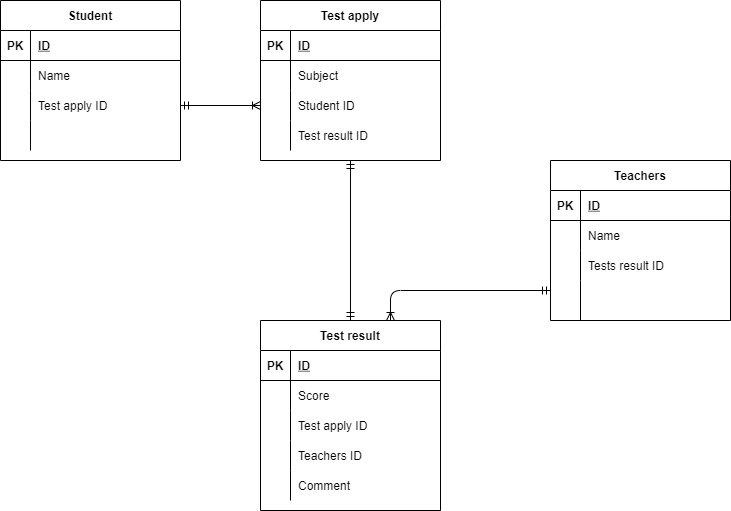

The diagram above was exported from draw.io. Its source (the exported page's mxGraphModel, read from the mxfile embedded in the PNG):
<mxGraphModel dx="734" dy="437" grid="1" gridSize="10" guides="1" tooltips="1" connect="1" arrows="1" fold="1" page="1" pageScale="1" pageWidth="827" pageHeight="1169" math="0" shadow="0">
  <root>
    <mxCell id="0" />
    <mxCell id="1" parent="0" />
    <mxCell id="29" value="Student" style="shape=table;startSize=30;container=1;collapsible=1;childLayout=tableLayout;fixedRows=1;rowLines=0;fontStyle=1;align=center;resizeLast=1;" parent="1" vertex="1">
      <mxGeometry x="10" y="80" width="180" height="160" as="geometry" />
    </mxCell>
    <mxCell id="30" value="" style="shape=partialRectangle;collapsible=0;dropTarget=0;pointerEvents=0;fillColor=none;top=0;left=0;bottom=1;right=0;points=[[0,0.5],[1,0.5]];portConstraint=eastwest;" parent="29" vertex="1">
      <mxGeometry y="30" width="180" height="30" as="geometry" />
    </mxCell>
    <mxCell id="31" value="PK" style="shape=partialRectangle;connectable=0;fillColor=none;top=0;left=0;bottom=0;right=0;fontStyle=1;overflow=hidden;" parent="30" vertex="1">
      <mxGeometry width="30" height="30" as="geometry">
        <mxRectangle width="30" height="30" as="alternateBounds" />
      </mxGeometry>
    </mxCell>
    <mxCell id="32" value="ID" style="shape=partialRectangle;connectable=0;fillColor=none;top=0;left=0;bottom=0;right=0;align=left;spacingLeft=6;fontStyle=5;overflow=hidden;" parent="30" vertex="1">
      <mxGeometry x="30" width="150" height="30" as="geometry">
        <mxRectangle width="150" height="30" as="alternateBounds" />
      </mxGeometry>
    </mxCell>
    <mxCell id="33" value="" style="shape=partialRectangle;collapsible=0;dropTarget=0;pointerEvents=0;fillColor=none;top=0;left=0;bottom=0;right=0;points=[[0,0.5],[1,0.5]];portConstraint=eastwest;" parent="29" vertex="1">
      <mxGeometry y="60" width="180" height="30" as="geometry" />
    </mxCell>
    <mxCell id="34" value="" style="shape=partialRectangle;connectable=0;fillColor=none;top=0;left=0;bottom=0;right=0;editable=1;overflow=hidden;" parent="33" vertex="1">
      <mxGeometry width="30" height="30" as="geometry">
        <mxRectangle width="30" height="30" as="alternateBounds" />
      </mxGeometry>
    </mxCell>
    <mxCell id="35" value="Name" style="shape=partialRectangle;connectable=0;fillColor=none;top=0;left=0;bottom=0;right=0;align=left;spacingLeft=6;overflow=hidden;" parent="33" vertex="1">
      <mxGeometry x="30" width="150" height="30" as="geometry">
        <mxRectangle width="150" height="30" as="alternateBounds" />
      </mxGeometry>
    </mxCell>
    <mxCell id="36" value="" style="shape=partialRectangle;collapsible=0;dropTarget=0;pointerEvents=0;fillColor=none;top=0;left=0;bottom=0;right=0;points=[[0,0.5],[1,0.5]];portConstraint=eastwest;" parent="29" vertex="1">
      <mxGeometry y="90" width="180" height="30" as="geometry" />
    </mxCell>
    <mxCell id="37" value="" style="shape=partialRectangle;connectable=0;fillColor=none;top=0;left=0;bottom=0;right=0;editable=1;overflow=hidden;" parent="36" vertex="1">
      <mxGeometry width="30" height="30" as="geometry">
        <mxRectangle width="30" height="30" as="alternateBounds" />
      </mxGeometry>
    </mxCell>
    <mxCell id="38" value="Test apply ID" style="shape=partialRectangle;connectable=0;fillColor=none;top=0;left=0;bottom=0;right=0;align=left;spacingLeft=6;overflow=hidden;" parent="36" vertex="1">
      <mxGeometry x="30" width="150" height="30" as="geometry">
        <mxRectangle width="150" height="30" as="alternateBounds" />
      </mxGeometry>
    </mxCell>
    <mxCell id="90" style="shape=partialRectangle;collapsible=0;dropTarget=0;pointerEvents=0;fillColor=none;top=0;left=0;bottom=0;right=0;points=[[0,0.5],[1,0.5]];portConstraint=eastwest;" parent="29" vertex="1">
      <mxGeometry y="120" width="180" height="30" as="geometry" />
    </mxCell>
    <mxCell id="91" style="shape=partialRectangle;connectable=0;fillColor=none;top=0;left=0;bottom=0;right=0;editable=1;overflow=hidden;" parent="90" vertex="1">
      <mxGeometry width="30" height="30" as="geometry">
        <mxRectangle width="30" height="30" as="alternateBounds" />
      </mxGeometry>
    </mxCell>
    <mxCell id="92" value="" style="shape=partialRectangle;connectable=0;fillColor=none;top=0;left=0;bottom=0;right=0;align=left;spacingLeft=6;overflow=hidden;" parent="90" vertex="1">
      <mxGeometry x="30" width="150" height="30" as="geometry">
        <mxRectangle width="150" height="30" as="alternateBounds" />
      </mxGeometry>
    </mxCell>
    <mxCell id="42" value="Test result" style="shape=table;startSize=30;container=1;collapsible=1;childLayout=tableLayout;fixedRows=1;rowLines=0;fontStyle=1;align=center;resizeLast=1;" parent="1" vertex="1">
      <mxGeometry x="270" y="400" width="180" height="190" as="geometry" />
    </mxCell>
    <mxCell id="43" value="" style="shape=partialRectangle;collapsible=0;dropTarget=0;pointerEvents=0;fillColor=none;top=0;left=0;bottom=1;right=0;points=[[0,0.5],[1,0.5]];portConstraint=eastwest;" parent="42" vertex="1">
      <mxGeometry y="30" width="180" height="30" as="geometry" />
    </mxCell>
    <mxCell id="44" value="PK" style="shape=partialRectangle;connectable=0;fillColor=none;top=0;left=0;bottom=0;right=0;fontStyle=1;overflow=hidden;" parent="43" vertex="1">
      <mxGeometry width="30" height="30" as="geometry">
        <mxRectangle width="30" height="30" as="alternateBounds" />
      </mxGeometry>
    </mxCell>
    <mxCell id="45" value="ID" style="shape=partialRectangle;connectable=0;fillColor=none;top=0;left=0;bottom=0;right=0;align=left;spacingLeft=6;fontStyle=5;overflow=hidden;" parent="43" vertex="1">
      <mxGeometry x="30" width="150" height="30" as="geometry">
        <mxRectangle width="150" height="30" as="alternateBounds" />
      </mxGeometry>
    </mxCell>
    <mxCell id="46" value="" style="shape=partialRectangle;collapsible=0;dropTarget=0;pointerEvents=0;fillColor=none;top=0;left=0;bottom=0;right=0;points=[[0,0.5],[1,0.5]];portConstraint=eastwest;" parent="42" vertex="1">
      <mxGeometry y="60" width="180" height="30" as="geometry" />
    </mxCell>
    <mxCell id="47" value="" style="shape=partialRectangle;connectable=0;fillColor=none;top=0;left=0;bottom=0;right=0;editable=1;overflow=hidden;" parent="46" vertex="1">
      <mxGeometry width="30" height="30" as="geometry">
        <mxRectangle width="30" height="30" as="alternateBounds" />
      </mxGeometry>
    </mxCell>
    <mxCell id="48" value="Score" style="shape=partialRectangle;connectable=0;fillColor=none;top=0;left=0;bottom=0;right=0;align=left;spacingLeft=6;overflow=hidden;" parent="46" vertex="1">
      <mxGeometry x="30" width="150" height="30" as="geometry">
        <mxRectangle width="150" height="30" as="alternateBounds" />
      </mxGeometry>
    </mxCell>
    <mxCell id="aazQvA-Ar5x_fo-oVKvC-81" style="shape=partialRectangle;collapsible=0;dropTarget=0;pointerEvents=0;fillColor=none;top=0;left=0;bottom=0;right=0;points=[[0,0.5],[1,0.5]];portConstraint=eastwest;" parent="42" vertex="1">
      <mxGeometry y="90" width="180" height="30" as="geometry" />
    </mxCell>
    <mxCell id="aazQvA-Ar5x_fo-oVKvC-82" style="shape=partialRectangle;connectable=0;fillColor=none;top=0;left=0;bottom=0;right=0;editable=1;overflow=hidden;" parent="aazQvA-Ar5x_fo-oVKvC-81" vertex="1">
      <mxGeometry width="30" height="30" as="geometry">
        <mxRectangle width="30" height="30" as="alternateBounds" />
      </mxGeometry>
    </mxCell>
    <mxCell id="aazQvA-Ar5x_fo-oVKvC-83" value="Test apply ID" style="shape=partialRectangle;connectable=0;fillColor=none;top=0;left=0;bottom=0;right=0;align=left;spacingLeft=6;overflow=hidden;" parent="aazQvA-Ar5x_fo-oVKvC-81" vertex="1">
      <mxGeometry x="30" width="150" height="30" as="geometry">
        <mxRectangle width="150" height="30" as="alternateBounds" />
      </mxGeometry>
    </mxCell>
    <mxCell id="52" value="" style="shape=partialRectangle;collapsible=0;dropTarget=0;pointerEvents=0;fillColor=none;top=0;left=0;bottom=0;right=0;points=[[0,0.5],[1,0.5]];portConstraint=eastwest;" parent="42" vertex="1">
      <mxGeometry y="120" width="180" height="30" as="geometry" />
    </mxCell>
    <mxCell id="53" value="" style="shape=partialRectangle;connectable=0;fillColor=none;top=0;left=0;bottom=0;right=0;editable=1;overflow=hidden;" parent="52" vertex="1">
      <mxGeometry width="30" height="30" as="geometry">
        <mxRectangle width="30" height="30" as="alternateBounds" />
      </mxGeometry>
    </mxCell>
    <mxCell id="54" value="Teachers ID" style="shape=partialRectangle;connectable=0;fillColor=none;top=0;left=0;bottom=0;right=0;align=left;spacingLeft=6;overflow=hidden;" parent="52" vertex="1">
      <mxGeometry x="30" width="150" height="30" as="geometry">
        <mxRectangle width="150" height="30" as="alternateBounds" />
      </mxGeometry>
    </mxCell>
    <mxCell id="49" value="" style="shape=partialRectangle;collapsible=0;dropTarget=0;pointerEvents=0;fillColor=none;top=0;left=0;bottom=0;right=0;points=[[0,0.5],[1,0.5]];portConstraint=eastwest;" parent="42" vertex="1">
      <mxGeometry y="150" width="180" height="30" as="geometry" />
    </mxCell>
    <mxCell id="50" value="" style="shape=partialRectangle;connectable=0;fillColor=none;top=0;left=0;bottom=0;right=0;editable=1;overflow=hidden;" parent="49" vertex="1">
      <mxGeometry width="30" height="30" as="geometry">
        <mxRectangle width="30" height="30" as="alternateBounds" />
      </mxGeometry>
    </mxCell>
    <mxCell id="51" value="Comment" style="shape=partialRectangle;connectable=0;fillColor=none;top=0;left=0;bottom=0;right=0;align=left;spacingLeft=6;overflow=hidden;" parent="49" vertex="1">
      <mxGeometry x="30" width="150" height="30" as="geometry">
        <mxRectangle width="150" height="30" as="alternateBounds" />
      </mxGeometry>
    </mxCell>
    <mxCell id="60" value="Teachers" style="shape=table;startSize=30;container=1;collapsible=1;childLayout=tableLayout;fixedRows=1;rowLines=0;fontStyle=1;align=center;resizeLast=1;" parent="1" vertex="1">
      <mxGeometry x="560" y="240" width="180" height="160" as="geometry" />
    </mxCell>
    <mxCell id="61" value="" style="shape=partialRectangle;collapsible=0;dropTarget=0;pointerEvents=0;fillColor=none;top=0;left=0;bottom=1;right=0;points=[[0,0.5],[1,0.5]];portConstraint=eastwest;" parent="60" vertex="1">
      <mxGeometry y="30" width="180" height="30" as="geometry" />
    </mxCell>
    <mxCell id="62" value="PK" style="shape=partialRectangle;connectable=0;fillColor=none;top=0;left=0;bottom=0;right=0;fontStyle=1;overflow=hidden;" parent="61" vertex="1">
      <mxGeometry width="30" height="30" as="geometry">
        <mxRectangle width="30" height="30" as="alternateBounds" />
      </mxGeometry>
    </mxCell>
    <mxCell id="63" value="ID" style="shape=partialRectangle;connectable=0;fillColor=none;top=0;left=0;bottom=0;right=0;align=left;spacingLeft=6;fontStyle=5;overflow=hidden;" parent="61" vertex="1">
      <mxGeometry x="30" width="150" height="30" as="geometry">
        <mxRectangle width="150" height="30" as="alternateBounds" />
      </mxGeometry>
    </mxCell>
    <mxCell id="64" value="" style="shape=partialRectangle;collapsible=0;dropTarget=0;pointerEvents=0;fillColor=none;top=0;left=0;bottom=0;right=0;points=[[0,0.5],[1,0.5]];portConstraint=eastwest;" parent="60" vertex="1">
      <mxGeometry y="60" width="180" height="30" as="geometry" />
    </mxCell>
    <mxCell id="65" value="" style="shape=partialRectangle;connectable=0;fillColor=none;top=0;left=0;bottom=0;right=0;editable=1;overflow=hidden;" parent="64" vertex="1">
      <mxGeometry width="30" height="30" as="geometry">
        <mxRectangle width="30" height="30" as="alternateBounds" />
      </mxGeometry>
    </mxCell>
    <mxCell id="66" value="Name" style="shape=partialRectangle;connectable=0;fillColor=none;top=0;left=0;bottom=0;right=0;align=left;spacingLeft=6;overflow=hidden;" parent="64" vertex="1">
      <mxGeometry x="30" width="150" height="30" as="geometry">
        <mxRectangle width="150" height="30" as="alternateBounds" />
      </mxGeometry>
    </mxCell>
    <mxCell id="67" value="" style="shape=partialRectangle;collapsible=0;dropTarget=0;pointerEvents=0;fillColor=none;top=0;left=0;bottom=0;right=0;points=[[0,0.5],[1,0.5]];portConstraint=eastwest;" parent="60" vertex="1">
      <mxGeometry y="90" width="180" height="30" as="geometry" />
    </mxCell>
    <mxCell id="68" value="" style="shape=partialRectangle;connectable=0;fillColor=none;top=0;left=0;bottom=0;right=0;editable=1;overflow=hidden;" parent="67" vertex="1">
      <mxGeometry width="30" height="30" as="geometry">
        <mxRectangle width="30" height="30" as="alternateBounds" />
      </mxGeometry>
    </mxCell>
    <mxCell id="69" value="Tests result ID" style="shape=partialRectangle;connectable=0;fillColor=none;top=0;left=0;bottom=0;right=0;align=left;spacingLeft=6;overflow=hidden;" parent="67" vertex="1">
      <mxGeometry x="30" width="150" height="30" as="geometry">
        <mxRectangle width="150" height="30" as="alternateBounds" />
      </mxGeometry>
    </mxCell>
    <mxCell id="70" value="" style="shape=partialRectangle;collapsible=0;dropTarget=0;pointerEvents=0;fillColor=none;top=0;left=0;bottom=0;right=0;points=[[0,0.5],[1,0.5]];portConstraint=eastwest;" parent="60" vertex="1">
      <mxGeometry y="120" width="180" height="40" as="geometry" />
    </mxCell>
    <mxCell id="71" value="" style="shape=partialRectangle;connectable=0;fillColor=none;top=0;left=0;bottom=0;right=0;editable=1;overflow=hidden;" parent="70" vertex="1">
      <mxGeometry width="30" height="40" as="geometry">
        <mxRectangle width="30" height="40" as="alternateBounds" />
      </mxGeometry>
    </mxCell>
    <mxCell id="72" value="" style="shape=partialRectangle;connectable=0;fillColor=none;top=0;left=0;bottom=0;right=0;align=left;spacingLeft=6;overflow=hidden;" parent="70" vertex="1">
      <mxGeometry x="30" width="150" height="40" as="geometry">
        <mxRectangle width="150" height="40" as="alternateBounds" />
      </mxGeometry>
    </mxCell>
    <mxCell id="aazQvA-Ar5x_fo-oVKvC-102" style="edgeStyle=none;html=1;entryX=0;entryY=0.25;entryDx=0;entryDy=0;startArrow=ERoneToMany;startFill=0;endArrow=ERmandOne;endFill=0;entryPerimeter=0;" parent="1" target="70" edge="1">
      <mxGeometry relative="1" as="geometry">
        <mxPoint x="400" y="400" as="sourcePoint" />
        <Array as="points">
          <mxPoint x="400" y="370" />
        </Array>
      </mxGeometry>
    </mxCell>
    <mxCell id="95" style="edgeStyle=none;html=1;exitX=0.5;exitY=1;exitDx=0;exitDy=0;entryX=0.5;entryY=0;entryDx=0;entryDy=0;startArrow=ERmandOne;startFill=0;endArrow=ERmandOne;endFill=0;" parent="1" source="76" target="42" edge="1">
      <mxGeometry relative="1" as="geometry" />
    </mxCell>
    <mxCell id="76" value="Test apply" style="shape=table;startSize=30;container=1;collapsible=1;childLayout=tableLayout;fixedRows=1;rowLines=0;fontStyle=1;align=center;resizeLast=1;" parent="1" vertex="1">
      <mxGeometry x="270" y="80" width="180" height="160" as="geometry" />
    </mxCell>
    <mxCell id="77" value="" style="shape=partialRectangle;collapsible=0;dropTarget=0;pointerEvents=0;fillColor=none;top=0;left=0;bottom=1;right=0;points=[[0,0.5],[1,0.5]];portConstraint=eastwest;" parent="76" vertex="1">
      <mxGeometry y="30" width="180" height="30" as="geometry" />
    </mxCell>
    <mxCell id="78" value="PK" style="shape=partialRectangle;connectable=0;fillColor=none;top=0;left=0;bottom=0;right=0;fontStyle=1;overflow=hidden;" parent="77" vertex="1">
      <mxGeometry width="30" height="30" as="geometry">
        <mxRectangle width="30" height="30" as="alternateBounds" />
      </mxGeometry>
    </mxCell>
    <mxCell id="79" value="ID" style="shape=partialRectangle;connectable=0;fillColor=none;top=0;left=0;bottom=0;right=0;align=left;spacingLeft=6;fontStyle=5;overflow=hidden;" parent="77" vertex="1">
      <mxGeometry x="30" width="150" height="30" as="geometry">
        <mxRectangle width="150" height="30" as="alternateBounds" />
      </mxGeometry>
    </mxCell>
    <mxCell id="80" value="" style="shape=partialRectangle;collapsible=0;dropTarget=0;pointerEvents=0;fillColor=none;top=0;left=0;bottom=0;right=0;points=[[0,0.5],[1,0.5]];portConstraint=eastwest;" parent="76" vertex="1">
      <mxGeometry y="60" width="180" height="30" as="geometry" />
    </mxCell>
    <mxCell id="81" value="" style="shape=partialRectangle;connectable=0;fillColor=none;top=0;left=0;bottom=0;right=0;editable=1;overflow=hidden;" parent="80" vertex="1">
      <mxGeometry width="30" height="30" as="geometry">
        <mxRectangle width="30" height="30" as="alternateBounds" />
      </mxGeometry>
    </mxCell>
    <mxCell id="82" value="Subject" style="shape=partialRectangle;connectable=0;fillColor=none;top=0;left=0;bottom=0;right=0;align=left;spacingLeft=6;overflow=hidden;" parent="80" vertex="1">
      <mxGeometry x="30" width="150" height="30" as="geometry">
        <mxRectangle width="150" height="30" as="alternateBounds" />
      </mxGeometry>
    </mxCell>
    <mxCell id="83" value="" style="shape=partialRectangle;collapsible=0;dropTarget=0;pointerEvents=0;fillColor=none;top=0;left=0;bottom=0;right=0;points=[[0,0.5],[1,0.5]];portConstraint=eastwest;" parent="76" vertex="1">
      <mxGeometry y="90" width="180" height="30" as="geometry" />
    </mxCell>
    <mxCell id="84" value="" style="shape=partialRectangle;connectable=0;fillColor=none;top=0;left=0;bottom=0;right=0;editable=1;overflow=hidden;" parent="83" vertex="1">
      <mxGeometry width="30" height="30" as="geometry">
        <mxRectangle width="30" height="30" as="alternateBounds" />
      </mxGeometry>
    </mxCell>
    <mxCell id="85" value="Student ID" style="shape=partialRectangle;connectable=0;fillColor=none;top=0;left=0;bottom=0;right=0;align=left;spacingLeft=6;overflow=hidden;" parent="83" vertex="1">
      <mxGeometry x="30" width="150" height="30" as="geometry">
        <mxRectangle width="150" height="30" as="alternateBounds" />
      </mxGeometry>
    </mxCell>
    <mxCell id="86" value="" style="shape=partialRectangle;collapsible=0;dropTarget=0;pointerEvents=0;fillColor=none;top=0;left=0;bottom=0;right=0;points=[[0,0.5],[1,0.5]];portConstraint=eastwest;" parent="76" vertex="1">
      <mxGeometry y="120" width="180" height="30" as="geometry" />
    </mxCell>
    <mxCell id="87" value="" style="shape=partialRectangle;connectable=0;fillColor=none;top=0;left=0;bottom=0;right=0;editable=1;overflow=hidden;" parent="86" vertex="1">
      <mxGeometry width="30" height="30" as="geometry">
        <mxRectangle width="30" height="30" as="alternateBounds" />
      </mxGeometry>
    </mxCell>
    <mxCell id="88" value="Test result ID" style="shape=partialRectangle;connectable=0;fillColor=none;top=0;left=0;bottom=0;right=0;align=left;spacingLeft=6;overflow=hidden;" parent="86" vertex="1">
      <mxGeometry x="30" width="150" height="30" as="geometry">
        <mxRectangle width="150" height="30" as="alternateBounds" />
      </mxGeometry>
    </mxCell>
    <mxCell id="94" style="edgeStyle=none;html=1;exitX=1;exitY=0.5;exitDx=0;exitDy=0;entryX=0;entryY=0.5;entryDx=0;entryDy=0;startArrow=ERmandOne;startFill=0;endArrow=ERoneToMany;endFill=0;" parent="1" source="36" target="83" edge="1">
      <mxGeometry relative="1" as="geometry" />
    </mxCell>
  </root>
</mxGraphModel>